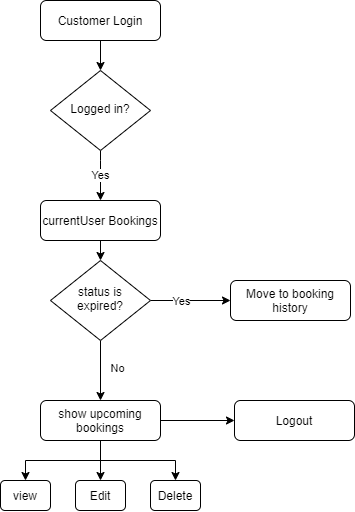

The diagram above was exported from draw.io. Its source (the exported page's mxGraphModel, read from the mxfile embedded in the PNG):
<mxGraphModel dx="865" dy="408" grid="1" gridSize="10" guides="1" tooltips="1" connect="1" arrows="1" fold="1" page="1" pageScale="1" pageWidth="827" pageHeight="1169" math="0" shadow="0">
  <root>
    <mxCell id="WIyWlLk6GJQsqaUBKTNV-0" />
    <mxCell id="WIyWlLk6GJQsqaUBKTNV-1" parent="WIyWlLk6GJQsqaUBKTNV-0" />
    <mxCell id="bLhQwZEO1ALiweQqQX6g-7" style="edgeStyle=orthogonalEdgeStyle;rounded=0;orthogonalLoop=1;jettySize=auto;html=1;exitX=0.5;exitY=1;exitDx=0;exitDy=0;entryX=0.5;entryY=0;entryDx=0;entryDy=0;" edge="1" parent="WIyWlLk6GJQsqaUBKTNV-1" source="WIyWlLk6GJQsqaUBKTNV-3" target="WIyWlLk6GJQsqaUBKTNV-10">
      <mxGeometry relative="1" as="geometry" />
    </mxCell>
    <mxCell id="WIyWlLk6GJQsqaUBKTNV-3" value="currentUser Bookings" style="rounded=1;whiteSpace=wrap;html=1;fontSize=12;glass=0;strokeWidth=1;shadow=0;" parent="WIyWlLk6GJQsqaUBKTNV-1" vertex="1">
      <mxGeometry x="160" y="230" width="120" height="40" as="geometry" />
    </mxCell>
    <mxCell id="bLhQwZEO1ALiweQqQX6g-3" value="Yes" style="edgeStyle=orthogonalEdgeStyle;rounded=0;orthogonalLoop=1;jettySize=auto;html=1;exitX=0.5;exitY=1;exitDx=0;exitDy=0;entryX=0.5;entryY=0;entryDx=0;entryDy=0;" edge="1" parent="WIyWlLk6GJQsqaUBKTNV-1" source="WIyWlLk6GJQsqaUBKTNV-6" target="WIyWlLk6GJQsqaUBKTNV-3">
      <mxGeometry relative="1" as="geometry">
        <Array as="points">
          <mxPoint x="220" y="190" />
          <mxPoint x="220" y="190" />
        </Array>
      </mxGeometry>
    </mxCell>
    <mxCell id="WIyWlLk6GJQsqaUBKTNV-6" value="Logged in?" style="rhombus;whiteSpace=wrap;html=1;shadow=0;fontFamily=Helvetica;fontSize=12;align=center;strokeWidth=1;spacing=6;spacingTop=-4;" parent="WIyWlLk6GJQsqaUBKTNV-1" vertex="1">
      <mxGeometry x="170" y="100" width="100" height="80" as="geometry" />
    </mxCell>
    <mxCell id="bLhQwZEO1ALiweQqQX6g-8" style="edgeStyle=orthogonalEdgeStyle;rounded=0;orthogonalLoop=1;jettySize=auto;html=1;exitX=1;exitY=0.5;exitDx=0;exitDy=0;" edge="1" parent="WIyWlLk6GJQsqaUBKTNV-1" source="WIyWlLk6GJQsqaUBKTNV-10" target="WIyWlLk6GJQsqaUBKTNV-12">
      <mxGeometry relative="1" as="geometry" />
    </mxCell>
    <mxCell id="bLhQwZEO1ALiweQqQX6g-10" value="Yes" style="edgeLabel;html=1;align=center;verticalAlign=middle;resizable=0;points=[];" vertex="1" connectable="0" parent="bLhQwZEO1ALiweQqQX6g-8">
      <mxGeometry x="-0.225" y="-1" relative="1" as="geometry">
        <mxPoint as="offset" />
      </mxGeometry>
    </mxCell>
    <mxCell id="bLhQwZEO1ALiweQqQX6g-11" style="edgeStyle=orthogonalEdgeStyle;rounded=0;orthogonalLoop=1;jettySize=auto;html=1;exitX=0.5;exitY=1;exitDx=0;exitDy=0;entryX=0.5;entryY=0;entryDx=0;entryDy=0;" edge="1" parent="WIyWlLk6GJQsqaUBKTNV-1" source="WIyWlLk6GJQsqaUBKTNV-10" target="WIyWlLk6GJQsqaUBKTNV-11">
      <mxGeometry relative="1" as="geometry" />
    </mxCell>
    <mxCell id="WIyWlLk6GJQsqaUBKTNV-10" value="status is expired?" style="rhombus;whiteSpace=wrap;html=1;shadow=0;fontFamily=Helvetica;fontSize=12;align=center;strokeWidth=1;spacing=6;spacingTop=-4;" parent="WIyWlLk6GJQsqaUBKTNV-1" vertex="1">
      <mxGeometry x="170" y="290" width="100" height="80" as="geometry" />
    </mxCell>
    <mxCell id="bLhQwZEO1ALiweQqQX6g-16" style="edgeStyle=orthogonalEdgeStyle;rounded=0;orthogonalLoop=1;jettySize=auto;html=1;exitX=0.5;exitY=1;exitDx=0;exitDy=0;entryX=0.5;entryY=0;entryDx=0;entryDy=0;" edge="1" parent="WIyWlLk6GJQsqaUBKTNV-1" source="WIyWlLk6GJQsqaUBKTNV-11" target="bLhQwZEO1ALiweQqQX6g-13">
      <mxGeometry relative="1" as="geometry" />
    </mxCell>
    <mxCell id="bLhQwZEO1ALiweQqQX6g-17" style="edgeStyle=orthogonalEdgeStyle;rounded=0;orthogonalLoop=1;jettySize=auto;html=1;exitX=0.5;exitY=1;exitDx=0;exitDy=0;entryX=0.5;entryY=0;entryDx=0;entryDy=0;" edge="1" parent="WIyWlLk6GJQsqaUBKTNV-1" source="WIyWlLk6GJQsqaUBKTNV-11" target="bLhQwZEO1ALiweQqQX6g-14">
      <mxGeometry relative="1" as="geometry" />
    </mxCell>
    <mxCell id="bLhQwZEO1ALiweQqQX6g-18" style="edgeStyle=orthogonalEdgeStyle;rounded=0;orthogonalLoop=1;jettySize=auto;html=1;exitX=0.5;exitY=1;exitDx=0;exitDy=0;entryX=0.5;entryY=0;entryDx=0;entryDy=0;" edge="1" parent="WIyWlLk6GJQsqaUBKTNV-1" source="WIyWlLk6GJQsqaUBKTNV-11" target="bLhQwZEO1ALiweQqQX6g-15">
      <mxGeometry relative="1" as="geometry" />
    </mxCell>
    <mxCell id="bLhQwZEO1ALiweQqQX6g-21" style="edgeStyle=orthogonalEdgeStyle;rounded=0;orthogonalLoop=1;jettySize=auto;html=1;exitX=1;exitY=0.5;exitDx=0;exitDy=0;entryX=0;entryY=0.5;entryDx=0;entryDy=0;" edge="1" parent="WIyWlLk6GJQsqaUBKTNV-1" source="WIyWlLk6GJQsqaUBKTNV-11" target="bLhQwZEO1ALiweQqQX6g-0">
      <mxGeometry relative="1" as="geometry" />
    </mxCell>
    <mxCell id="WIyWlLk6GJQsqaUBKTNV-11" value="show upcoming bookings" style="rounded=1;whiteSpace=wrap;html=1;fontSize=12;glass=0;strokeWidth=1;shadow=0;" parent="WIyWlLk6GJQsqaUBKTNV-1" vertex="1">
      <mxGeometry x="160" y="430" width="120" height="40" as="geometry" />
    </mxCell>
    <mxCell id="WIyWlLk6GJQsqaUBKTNV-12" value="Move to booking history" style="rounded=1;whiteSpace=wrap;html=1;fontSize=12;glass=0;strokeWidth=1;shadow=0;" parent="WIyWlLk6GJQsqaUBKTNV-1" vertex="1">
      <mxGeometry x="350" y="310" width="120" height="40" as="geometry" />
    </mxCell>
    <mxCell id="bLhQwZEO1ALiweQqQX6g-0" value="Logout" style="rounded=1;whiteSpace=wrap;html=1;fontSize=12;glass=0;strokeWidth=1;shadow=0;" vertex="1" parent="WIyWlLk6GJQsqaUBKTNV-1">
      <mxGeometry x="354" y="430" width="120" height="40" as="geometry" />
    </mxCell>
    <mxCell id="bLhQwZEO1ALiweQqQX6g-12" value="No" style="edgeLabel;html=1;align=center;verticalAlign=middle;resizable=0;points=[];" vertex="1" connectable="0" parent="WIyWlLk6GJQsqaUBKTNV-1">
      <mxGeometry x="300.0033333333335" y="341.0000000000001" as="geometry">
        <mxPoint x="-63" y="57" as="offset" />
      </mxGeometry>
    </mxCell>
    <mxCell id="bLhQwZEO1ALiweQqQX6g-13" value="view" style="rounded=1;whiteSpace=wrap;html=1;fontSize=12;glass=0;strokeWidth=1;shadow=0;" vertex="1" parent="WIyWlLk6GJQsqaUBKTNV-1">
      <mxGeometry x="120" y="510" width="50" height="30" as="geometry" />
    </mxCell>
    <mxCell id="bLhQwZEO1ALiweQqQX6g-14" value="Delete" style="rounded=1;whiteSpace=wrap;html=1;fontSize=12;glass=0;strokeWidth=1;shadow=0;" vertex="1" parent="WIyWlLk6GJQsqaUBKTNV-1">
      <mxGeometry x="270" y="510" width="50" height="30" as="geometry" />
    </mxCell>
    <mxCell id="bLhQwZEO1ALiweQqQX6g-15" value="Edit" style="rounded=1;whiteSpace=wrap;html=1;fontSize=12;glass=0;strokeWidth=1;shadow=0;" vertex="1" parent="WIyWlLk6GJQsqaUBKTNV-1">
      <mxGeometry x="195" y="510" width="50" height="30" as="geometry" />
    </mxCell>
    <mxCell id="bLhQwZEO1ALiweQqQX6g-20" style="edgeStyle=orthogonalEdgeStyle;rounded=0;orthogonalLoop=1;jettySize=auto;html=1;exitX=0.5;exitY=1;exitDx=0;exitDy=0;entryX=0.5;entryY=0;entryDx=0;entryDy=0;" edge="1" parent="WIyWlLk6GJQsqaUBKTNV-1" source="bLhQwZEO1ALiweQqQX6g-19" target="WIyWlLk6GJQsqaUBKTNV-6">
      <mxGeometry relative="1" as="geometry" />
    </mxCell>
    <mxCell id="bLhQwZEO1ALiweQqQX6g-19" value="Customer Login" style="rounded=1;whiteSpace=wrap;html=1;fontSize=12;glass=0;strokeWidth=1;shadow=0;" vertex="1" parent="WIyWlLk6GJQsqaUBKTNV-1">
      <mxGeometry x="160" y="30" width="120" height="40" as="geometry" />
    </mxCell>
  </root>
</mxGraphModel>